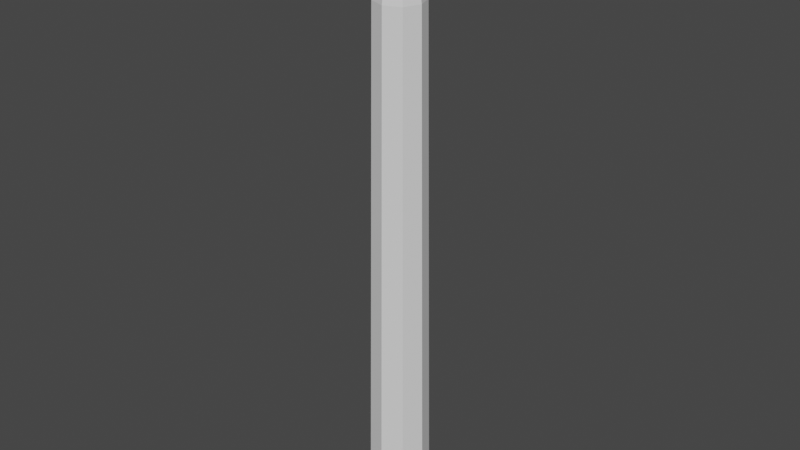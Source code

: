 # Source: Pen1.blend  (saved by Blender 3.2.14; exported with 4.5.12 LTS)
import bpy
from mathutils import Matrix  # noqa: F401  (used for matrix-valued properties, if any)

bpy.ops.wm.read_factory_settings(use_empty=True)
scene = bpy.context.scene
scene.name = 'Scene'

# ---- collections
col_collection = bpy.data.collections.new('Collection'); scene.collection.children.link(col_collection)

# ---- world
world_world = bpy.data.worlds.new('World'); scene.world = world_world
world_world.use_nodes = True; world_world.node_tree.nodes.clear()
_N = world_world.node_tree.nodes; _L = world_world.node_tree.links
n0 = _N.new('ShaderNodeOutputWorld'); n0.name = 'World Output'; n0.location = (300, 300)
n1 = _N.new('ShaderNodeBackground'); n1.name = 'Background'; n1.location = (10, 300)
n1.inputs[0].default_value = (0.05088, 0.05088, 0.05088, 1.0)
_L.new(n1.outputs[0], n0.inputs[0])
n0.is_active_output = True
world_world.color = (0.05088, 0.05088, 0.05088)
world_world.use_sun_shadow = False
world_world.sun_shadow_jitter_overblur = 0.0

# ---- meshes
me_cube_001 = bpy.data.meshes.new('Cube.001')
me_cube_001.from_pydata([(0.007002, 0.007003, -0.1617), (0.009644, 1.247e-07, -0.1617), (0.007002, -0.007002, -0.1617), (6.519e-11, -0.009644, -0.1617), (-0.007002, -0.007002, -0.1617), (-0.009644, 1.247e-07, -0.1617), (-0.007002, 0.007003, -0.1617), (2.792e-10, 0.009644, -0.1617), (0.005478, 0.005478, 0.007668), (0.007544, -7.443e-09, 0.007668), (0.005478, -0.005478, 0.007668), (8.543e-12, -0.007544, 0.007668), (-0.005478, -0.005478, 0.007668), (-0.007544, -7.019e-09, 0.007668), (-0.005478, 0.005478, 0.007668), (2.16e-10, 0.007544, 0.007668), (0.00161, 0.00161, 0.03318), (0.002218, -2.535e-08, 0.03318), (0.00161, -0.00161, 0.03318), (-1.546e-11, -0.002218, 0.03318), (-0.00161, -0.00161, 0.03318), (-0.002218, -2.512e-08, 0.03318), (-0.00161, 0.00161, 0.03318), (-9.14e-13, 0.002218, 0.03318), (0.003162, -0.00302, 0.02372), (0.004354, 0.0001421, 0.02372), (6.657e-11, 0.004064, 0.02372), (-0.002951, 0.002951, 0.02372), (-0.004354, 0.0001421, 0.02372), (-0.003162, -0.00302, 0.02372), (-5.115e-11, -0.004212, 0.02372), (0.002951, 0.002951, 0.02372), (0.001986, 0.001986, 0.03318), (0.002735, -2.525e-08, 0.03318), (0.001986, -0.001986, 0.03318), (-1.575e-11, -0.002735, 0.03318), (-0.001986, -0.001986, 0.03318), (-0.002735, -2.509e-08, 0.03318), (-0.001986, 0.001986, 0.03318), (5.946e-11, 0.002735, 0.03318), (0.0004495, 0.0004495, 0.04021), (0.000619, -2.527e-08, 0.04021), (0.0004495, -0.0004495, 0.04021), (-3.616e-11, -0.0006191, 0.04021), (-0.0004495, -0.0004495, 0.04021), (-0.000619, -2.521e-08, 0.04021), (-0.0004495, 0.0004495, 0.04021), (-3.21e-11, 0.000619, 0.04021), (0.005102, 0.0001478, 0.02372), (-0.003486, 0.003485, 0.02372), (-0.003704, -0.003557, 0.02372), (0.003486, 0.003485, 0.02372), (0.003704, -0.003557, 0.02372), (9.925e-11, 0.0048, 0.02372), (-0.005102, 0.0001478, 0.02372), (-3.894e-11, -0.004954, 0.02372)], [], [(1, 0, 8, 9), (7, 0, 1, 2, 3, 4, 5, 6), (1, 9, 10, 2), (2, 10, 11, 3), (3, 11, 12, 4), (4, 12, 13, 5), (5, 13, 14, 6), (6, 14, 15, 7), (7, 15, 8, 0), (26, 39, 32, 31), (24, 34, 35, 30), (28, 37, 38, 27), (30, 35, 36, 29), (25, 33, 34, 24), (27, 38, 39, 26), (29, 36, 37, 28), (17, 16, 40, 41), (31, 32, 33, 25), (51, 31, 25, 48), (50, 29, 28, 54), (49, 27, 26, 53), (48, 25, 24, 52), (55, 30, 29, 50), (54, 28, 27, 49), (52, 24, 30, 55), (53, 26, 31, 51), (16, 17, 33, 32), (17, 18, 34, 33), (18, 19, 35, 34), (19, 20, 36, 35), (20, 21, 37, 36), (21, 22, 38, 37), (22, 23, 39, 38), (23, 16, 32, 39), (40, 47, 46, 45, 44, 43, 42, 41), (16, 23, 47, 40), (22, 21, 45, 46), (20, 19, 43, 44), (18, 17, 41, 42), (23, 22, 46, 47), (21, 20, 44, 45), (19, 18, 42, 43), (15, 53, 51, 8), (10, 52, 55, 11), (13, 54, 49, 14), (11, 55, 50, 12), (9, 48, 52, 10), (14, 49, 53, 15), (12, 50, 54, 13), (8, 51, 48, 9)])
_uv = me_cube_001.uv_layers.new(name='UVMap')
_uv.uv.foreach_set('vector', [0.5, 0.125, 0.5, 1.0, 0.5, 0.6925, 0.5, 0.4325, 0.5, 0.875, 0.5, 0.0, 0.5, 0.125, 0.5, 0.25, 0.5, 0.375, 0.5, 0.5, 0.5, 0.625, 0.5, 0.75, 0.5, 0.125, 0.5, 0.4325, 0.5, 0.3747, 0.5, 0.25, 0.5, 0.25, 0.5, 0.3747, 0.5, 0.4376, 0.5, 0.375, 0.5, 0.375, 0.5, 0.4376, 0.5, 0.5185, 0.5, 0.5, 0.5, 0.5, 0.5, 0.5185, 0.5, 0.6053, 0.5, 0.625, 0.5, 0.625, 0.5, 0.6053, 0.5, 0.6887, 0.5, 0.75, 0.5, 0.75, 0.5, 0.6887, 0.5, 0.7448, 0.5, 0.875, 0.5, 0.875, 0.5, 0.7448, 0.5, 0.6925, 0.5, 1.0, 0.5, 0.7427, 0.5, 0.7434, 0.5, 0.6898, 0.5, 0.6884, 0.5, 0.3771, 0.5, 0.3762, 0.5, 0.4378, 0.5, 0.4379, 0.5, 0.6053, 0.5, 0.6053, 0.5, 0.6884, 0.5, 0.6882, 0.5, 0.4379, 0.5, 0.4378, 0.5, 0.5186, 0.5, 0.5186, 0.5, 0.4365, 0.5, 0.4351, 0.5, 0.3762, 0.5, 0.3771, 0.5, 0.6882, 0.5, 0.6884, 0.5, 0.7434, 0.5, 0.7427, 0.5, 0.5186, 0.5, 0.5186, 0.5, 0.6053, 0.5, 0.6053, 0.5, 0.4796, 0.5, 0.6452, 0.5, 0.6452, 0.5, 0.4796, 0.5, 0.6884, 0.5, 0.6898, 0.5, 0.4351, 0.5, 0.4365, 0.5, 0.6809, 0.5, 0.6884, 0.5, 0.4365, 0.5, 0.4441, 0.5, 0.5189, 0.5, 0.5186, 0.5, 0.6053, 0.5, 0.6055, 0.5, 0.687, 0.5, 0.6882, 0.5, 0.7427, 0.5, 0.7383, 0.5, 0.4441, 0.5, 0.4365, 0.5, 0.3771, 0.5, 0.3814, 0.5, 0.4387, 0.5, 0.4379, 0.5, 0.5186, 0.5, 0.5189, 0.5, 0.6055, 0.5, 0.6053, 0.5, 0.6882, 0.5, 0.687, 0.5, 0.3814, 0.5, 0.3771, 0.5, 0.4379, 0.5, 0.4387, 0.5, 0.7383, 0.5, 0.7427, 0.5, 0.6884, 0.5, 0.6809, 0.5, 0.6452, 0.5, 0.4796, 0.5, 0.4351, 0.5, 0.6898, 0.5, 0.4796, 0.5, 0.4213, 0.5, 0.3762, 0.5, 0.4351, 0.5, 0.4213, 0.5, 0.4606, 0.5, 0.4378, 0.5, 0.3762, 0.5, 0.4606, 0.5, 0.5257, 0.5, 0.5186, 0.5, 0.4378, 0.5, 0.5257, 0.5, 0.598, 0.5, 0.6053, 0.5, 0.5186, 0.5, 0.598, 0.5, 0.6652, 0.5, 0.6884, 0.5, 0.6053, 0.5, 0.6652, 0.5, 0.6987, 0.5, 0.7434, 0.5, 0.6884, 0.5, 0.6987, 0.5, 0.6452, 0.5, 0.6898, 0.5, 0.7434, 0.5, 0.6452, 0.5, 0.6987, 0.5, 0.6652, 0.5, 0.598, 0.5, 0.5257, 0.5, 0.4606, 0.5, 0.4213, 0.5, 0.4796, 0.5, 0.6452, 0.5, 0.6987, 0.5, 0.6987, 0.5, 0.6452, 0.5, 0.6652, 0.5, 0.598, 0.5, 0.598, 0.5, 0.6652, 0.5, 0.5257, 0.5, 0.4606, 0.5, 0.4606, 0.5, 0.5257, 0.5, 0.4213, 0.5, 0.4796, 0.5, 0.4796, 0.5, 0.4213, 0.5, 0.6987, 0.5, 0.6652, 0.5, 0.6652, 0.5, 0.6987, 0.5, 0.598, 0.5, 0.5257, 0.5, 0.5257, 0.5, 0.598, 0.5, 0.4606, 0.5, 0.4213, 0.5, 0.4213, 0.5, 0.4606, 0.5, 0.7448, 0.5, 0.7383, 0.5, 0.6809, 0.5, 0.6925, 0.5, 0.3747, 0.5, 0.3814, 0.5, 0.4387, 0.5, 0.4376, 0.5, 0.6053, 0.5, 0.6055, 0.5, 0.687, 0.5, 0.6887, 0.5, 0.4376, 0.5, 0.4387, 0.5, 0.5189, 0.5, 0.5185, 0.5, 0.4325, 0.5, 0.4441, 0.5, 0.3814, 0.5, 0.3747, 0.5, 0.6887, 0.5, 0.687, 0.5, 0.7383, 0.5, 0.7448, 0.5, 0.5185, 0.5, 0.5189, 0.5, 0.6055, 0.5, 0.6053, 0.5, 0.6925, 0.5, 0.6809, 0.5, 0.4441, 0.5, 0.4325])
me_cube_001.update()

# ---- objects
ob_pen1 = bpy.data.objects.new('Pen1', me_cube_001)

# ---- transforms, parenting, visibility, modifiers, constraints
ob_pen1.location = (0.0, 0.0, 0.0)

# ---- collection membership
col_collection.objects.link(ob_pen1)

# ---- scene / render settings (as saved in the file)
scene.frame_start = 1; scene.frame_end = 250; scene.frame_set(1)
scene.render.engine = 'BLENDER_EEVEE_NEXT'
scene.cycles.sampling_pattern = 'TABULATED_SOBOL'
scene.cycles.use_light_tree = False
scene.view_settings.view_transform = 'Filmic'
bpy.context.view_layer.update()

# ---- added for rendering (the .blend has no active camera and no usable light): camera, sun
cam_auto = bpy.data.cameras.new('AutoCamera')
cam_auto.lens = 50.0
cam_auto.sensor_width = 36.0
cam_auto.clip_end = 1000.0
ob_auto_camera = bpy.data.objects.new('AutoCamera', cam_auto)
scene.collection.objects.link(ob_auto_camera)
ob_auto_camera.location = (0.188497, -0.226196, 0.0900599)
ob_auto_camera.rotation_euler = (1.09748, -7.21219e-08, 0.694738)
scene.camera = ob_auto_camera
light_auto_sun = bpy.data.lights.new('AutoSun', 'SUN')
light_auto_sun.energy = 3.0
light_auto_sun.angle = 0.0523599
ob_auto_sun = bpy.data.objects.new('AutoSun', light_auto_sun)
scene.collection.objects.link(ob_auto_sun)
ob_auto_sun.rotation_euler = (0.872665, 0.174533, 0.523599)
bpy.context.view_layer.update()
